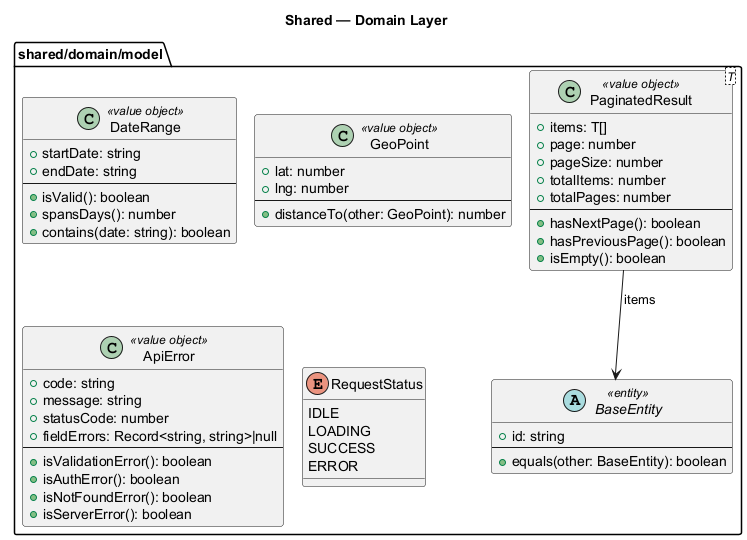

The diagram above was rendered by PlantUML. Its source (embedded in the PNG):
@startuml
!pragma layout smetana
title Shared — Domain Layer
skinparam shadowing false

package "shared/domain/model" {

  abstract class BaseEntity <<entity>> {
    +id: string
    --
    +equals(other: BaseEntity): boolean
  }

  class PaginatedResult<T> <<value object>> {
    +items: T[]
    +page: number
    +pageSize: number
    +totalItems: number
    +totalPages: number
    --
    +hasNextPage(): boolean
    +hasPreviousPage(): boolean
    +isEmpty(): boolean
  }

  class DateRange <<value object>> {
    +startDate: string
    +endDate: string
    --
    +isValid(): boolean
    +spansDays(): number
    +contains(date: string): boolean
  }

  class GeoPoint <<value object>> {
    +lat: number
    +lng: number
    --
    +distanceTo(other: GeoPoint): number
  }

  class ApiError <<value object>> {
    +code: string
    +message: string
    +statusCode: number
    +fieldErrors: Record<string, string>|null
    --
    +isValidationError(): boolean
    +isAuthError(): boolean
    +isNotFoundError(): boolean
    +isServerError(): boolean
  }

  enum RequestStatus {
    IDLE
    LOADING
    SUCCESS
    ERROR
  }

  PaginatedResult --> BaseEntity : items
}

@enduml